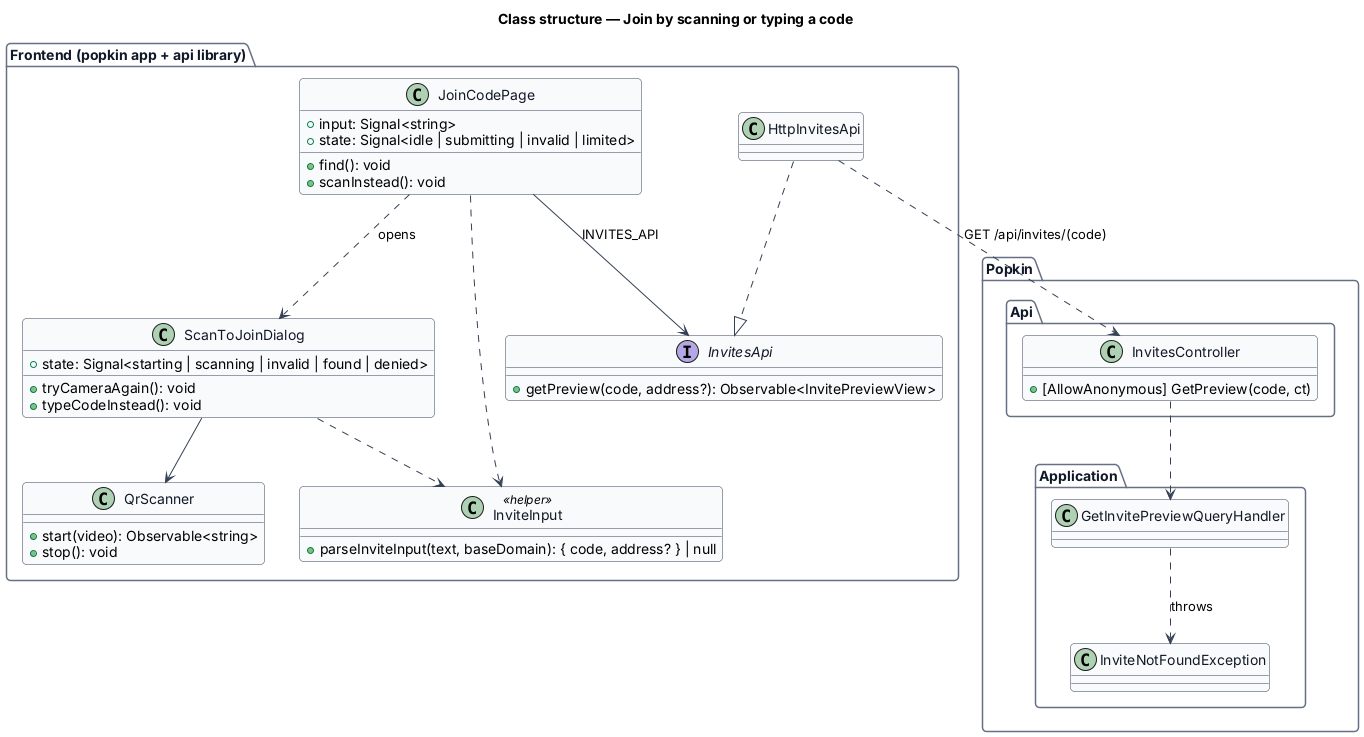

The diagram above was rendered by PlantUML. Its source (embedded in the PNG):
@startuml
' --- shared skin header ---
skinparam backgroundColor #FFFFFF
skinparam shadowing false
skinparam roundcorner 8
skinparam defaultFontName Arial
skinparam ArrowColor #344054
skinparam class {
  BorderColor #344054
  FontColor #101828
  BackgroundColor #F9FAFB
}
skinparam package {
  BorderColor #667085
  FontColor #101828
  BackgroundColor #FFFFFF
}
' --------------------------
title Class structure — Join by scanning or typing a code

package "Frontend (popkin app + api library)" {
  class ScanToJoinDialog {
    +state: Signal<starting | scanning | invalid | found | denied>
    +tryCameraAgain(): void
    +typeCodeInstead(): void
  }
  class JoinCodePage {
    +input: Signal<string>
    +state: Signal<idle | submitting | invalid | limited>
    +find(): void
    +scanInstead(): void
  }
  class QrScanner {
    +start(video): Observable<string>
    +stop(): void
  }
  class InviteInput <<helper>> {
    +parseInviteInput(text, baseDomain): { code, address? } | null
  }
  interface InvitesApi {
    +getPreview(code, address?): Observable<InvitePreviewView>
  }
  class HttpInvitesApi
}
package "Popkin.Api" {
  class InvitesController {
    +[AllowAnonymous] GetPreview(code, ct)
  }
}
package "Popkin.Application" {
  class GetInvitePreviewQueryHandler
  class InviteNotFoundException
}
ScanToJoinDialog --> QrScanner
ScanToJoinDialog ..> InviteInput
JoinCodePage ..> InviteInput
JoinCodePage --> InvitesApi : INVITES_API
JoinCodePage ..> ScanToJoinDialog : opens
HttpInvitesApi ..|> InvitesApi
HttpInvitesApi ..> InvitesController : GET /api/invites/(code)
InvitesController ..> GetInvitePreviewQueryHandler
GetInvitePreviewQueryHandler ..> InviteNotFoundException : throws
@enduml